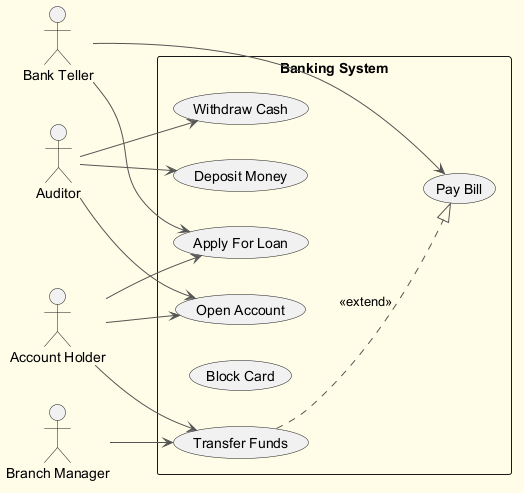

The diagram above was rendered by PlantUML. Its source (embedded in the PNG):
@startuml
skinparam backgroundColor #FFFDE7
skinparam classBackgroundColor #FFF9C4
skinparam classBorderColor #F57F17
skinparam ArrowColor #555555
left to right direction
actor "Auditor" as Auditor
actor "Account Holder" as AccountHolder
actor "Bank Teller" as BankTeller
actor "Branch Manager" as BranchManager
rectangle "Banking System" {
  usecase "Transfer Funds" as UC_TransferFunds
  usecase "Withdraw Cash" as UC_WithdrawCash
  usecase "Open Account" as UC_OpenAccount
  usecase "Pay Bill" as UC_PayBill
  usecase "Apply For Loan" as UC_ApplyForLoan
  usecase "Block Card" as UC_BlockCard
  usecase "Deposit Money" as UC_DepositMoney
}
Auditor --> UC_OpenAccount
Auditor --> UC_WithdrawCash
Auditor --> UC_DepositMoney
AccountHolder --> UC_TransferFunds
AccountHolder --> UC_OpenAccount
AccountHolder --> UC_ApplyForLoan
BankTeller --> UC_PayBill
BankTeller --> UC_ApplyForLoan
BranchManager --> UC_TransferFunds
UC_TransferFunds ..|> UC_PayBill : <<extend>>
@enduml